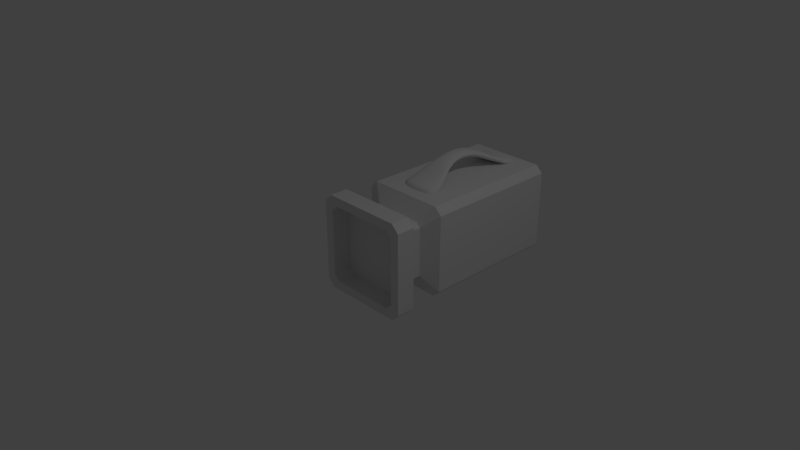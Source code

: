 # Source: HandheldCam.blend  (saved by Blender 2.78.0; exported with 4.5.12 LTS)
import bpy
from mathutils import Matrix  # noqa: F401  (used for matrix-valued properties, if any)

bpy.ops.wm.read_factory_settings(use_empty=True)
scene = bpy.context.scene
scene.name = 'Scene'

# ---- collections
col_collection_1 = bpy.data.collections.new('Collection 1'); scene.collection.children.link(col_collection_1)

# ---- materials (node trees are filled in below, after node groups)
mat_handle = bpy.data.materials.new('Handle')
mat_handle.alpha_threshold = 0.0
mat_handle.use_transparent_shadow = False
mat_handle.roughness = 0.5
mat_camera = bpy.data.materials.new('Camera')
mat_camera.alpha_threshold = 0.0
mat_camera.use_transparent_shadow = False
mat_camera.roughness = 0.5
mat_camera.line_color = (0.0, 0.0, 0.0, 1.0)
mat_lense = bpy.data.materials.new('Lense')
mat_lense.alpha_threshold = 0.0
mat_lense.use_transparent_shadow = False
mat_lense.roughness = 0.5
mat_mount = bpy.data.materials.new('Mount')
mat_mount.alpha_threshold = 0.0
mat_mount.use_transparent_shadow = False
mat_mount.roughness = 0.5

# ---- material node trees

# ---- world
world_world = bpy.data.worlds.new('World'); scene.world = world_world
world_world.color = (0.05088, 0.05088, 0.05088)
world_world.use_sun_shadow = False
world_world.sun_shadow_jitter_overblur = 0.0
world_world.cycles.sampling_method = 'MANUAL'

# ---- cameras
cam_camera = bpy.data.cameras.new('Camera')
cam_camera.clip_end = 100.0
cam_camera.lens = 35.0
cam_camera.sensor_width = 32.0
cam_camera.sensor_height = 18.0
cam_camera.ortho_scale = 7.314
cam_camera.dof.focus_distance = 0.0
cam_camera.dof.aperture_fstop = 128.0

# ---- lights
light_lamp = bpy.data.lights.new('Lamp', 'POINT')
light_lamp.transmission_factor = 0.0
light_lamp.cutoff_distance = 30.0
light_lamp.energy = 100.0
light_lamp.shadow_buffer_clip_start = 1.001
light_lamp.shadow_soft_size = 0.1
light_lamp.shadow_maximum_resolution = 0.006
light_lamp.use_absolute_resolution = True

# ---- meshes
me_cube_001 = bpy.data.meshes.new('Cube.001')
me_cube_001.from_pydata([(-0.3021, 0.8082, 0.6209), (-0.3021, 0.8082, 0.7313), (-0.3021, 1.045, 0.6209), (-0.3021, 1.045, 0.7313), (0.3021, 0.8082, 0.6209), (0.3021, 0.8082, 0.7313), (0.3021, 1.045, 0.6209), (0.3021, 1.045, 0.7313), (-0.1186, 1.367, 1.003), (-0.1186, 1.367, 0.8923), (0.1186, 1.367, 0.8923), (0.1186, 1.367, 1.003), (-0.1186, 1.852, 1.003), (-0.1186, 1.852, 0.8923), (0.1186, 1.852, 0.8923), (0.1186, 1.852, 1.003), (-0.3021, 2.305, 0.7221), (-0.3021, 2.305, 0.6117), (0.3021, 2.305, 0.6117), (0.3021, 2.305, 0.7221), (-0.3021, 2.602, 0.7221), (-0.3021, 2.602, 0.6117), (0.3021, 2.602, 0.6117), (0.3021, 2.602, 0.7221)], [], [(0, 1, 3, 2), (3, 7, 11, 8), (6, 7, 5, 4), (4, 5, 1, 0), (2, 6, 4, 0), (7, 3, 1, 5), (8, 11, 15, 12), (2, 3, 8, 9), (7, 6, 10, 11), (6, 2, 9, 10), (15, 14, 18, 19), (9, 8, 12, 13), (11, 10, 14, 15), (10, 9, 13, 14), (16, 19, 23, 20), (14, 13, 17, 18), (12, 15, 19, 16), (13, 12, 16, 17), (21, 20, 23, 22), (17, 16, 20, 21), (19, 18, 22, 23), (18, 17, 21, 22)])
me_cube_001.polygons.foreach_set('use_smooth', [True] * 22)
_k = {(0, 2): 1.0, (4, 6): 1.0, (0, 4): 1.0, (21, 22): 1.0, (17, 21): 1.0, (18, 22): 1.0}
me_cube_001.attributes.new('crease_edge', 'FLOAT', 'EDGE').data.foreach_set('value', [_k.get((min(e.vertices), max(e.vertices)), 0.0) for e in me_cube_001.edges])
me_cube_001.materials.append(mat_handle)
me_cube_001.use_remesh_preserve_volume = False
me_cube_001.use_remesh_preserve_attributes = False
me_cube_001.use_mirror_vertex_groups = False
me_cube_001.update()
me_cube = bpy.data.meshes.new('Cube')
me_cube.from_pydata([(0.5753, 0.1335, 0.6822), (0.5753, -0.1335, 0.6822), (-0.5753, -0.1335, 0.6822), (-0.5753, 0.1335, 0.6822), (0.6822, 0.1335, -0.5753), (0.6822, -0.1335, -0.5753), (0.6822, -0.1335, 0.5753), (0.6822, 0.1335, 0.5753), (-0.5753, 0.1335, -0.6822), (-0.5753, -0.1335, -0.6822), (-0.6822, -0.1335, -0.5753), (-0.6822, 0.1335, -0.5753), (0.5753, -0.1335, -0.6822), (0.5753, 0.1335, -0.6822), (-0.6822, -0.1335, 0.5753), (-0.6822, 0.1335, 0.5753), (0.4671, 0.1335, 0.5539), (-0.4671, 0.1335, 0.5539), (0.4671, -0.1335, 0.5539), (-0.4671, -0.1335, 0.5539), (0.5539, 0.1335, 0.4671), (0.5539, -0.1335, 0.4671), (0.5539, 0.1335, -0.4671), (0.5539, -0.1335, -0.4671), (-0.5539, 0.1335, -0.4671), (-0.5539, -0.1335, -0.4671), (-0.4671, 0.1335, -0.5539), (-0.4671, -0.1335, -0.5539), (0.4671, 0.1335, -0.5539), (0.4671, -0.1335, -0.5539), (-0.5539, 0.1335, 0.4671), (-0.5539, -0.1335, 0.4671), (0.3513, -0.2763, 0.4166), (-0.3513, -0.2763, 0.4166), (0.4166, -0.2763, -0.3513), (0.4166, -0.2763, 0.3513), (-0.3513, -0.2763, -0.4166), (-0.4166, -0.2763, -0.3513), (-0.4166, -0.2763, 0.3513), (0.3513, -0.2763, -0.4166), (0.3513, -0.4995, 0.4166), (-0.3513, -0.4995, 0.4166), (0.4166, -0.4995, -0.3513), (0.4166, -0.4995, 0.3513), (-0.3513, -0.4995, -0.4166), (-0.4166, -0.4995, -0.3513), (-0.4166, -0.4995, 0.3513), (0.3513, -0.4995, -0.4166), (0.5481, -0.6355, 0.65), (-0.5481, -0.6355, 0.65), (0.65, -0.6355, -0.5481), (0.65, -0.6355, 0.5481), (-0.5481, -0.6355, -0.65), (-0.65, -0.6355, -0.5481), (-0.65, -0.6355, 0.5481), (0.5481, -0.6355, -0.65), (0.2202, -2.971, 0.2612), (-0.2202, -2.971, 0.2612), (0.2612, -2.971, -0.2202), (0.2612, -2.971, 0.2202), (-0.2202, -2.971, -0.2612), (-0.2612, -2.971, -0.2202), (-0.2612, -2.971, 0.2202), (0.2202, -2.971, -0.2612), (-0.65, -2.651, -0.5481), (-0.5481, -2.651, -0.65), (0.65, -2.651, 0.5481), (0.65, -2.651, -0.5481), (0.5481, -2.651, -0.65), (-0.65, -2.651, 0.5481), (-0.5481, -2.651, 0.65), (0.5481, -2.651, 0.65)], [], [(6, 7, 0, 1), (3, 2, 1, 0), (5, 4, 7, 6), (10, 11, 8, 9), (2, 3, 15, 14), (10, 14, 15, 11), (9, 8, 13, 12), (5, 12, 13, 4), (21, 18, 16, 20), (17, 16, 18, 19), (23, 21, 20, 22), (25, 27, 26, 24), (19, 31, 30, 17), (25, 24, 30, 31), (27, 29, 28, 26), (23, 22, 28, 29), (0, 7, 20, 16), (4, 13, 28, 22), (3, 0, 16, 17), (6, 1, 18, 21), (12, 5, 23, 29), (1, 2, 19, 18), (15, 3, 17, 30), (2, 14, 31, 19), (11, 15, 30, 24), (14, 10, 25, 31), (8, 11, 24, 26), (7, 4, 22, 20), (13, 8, 26, 28), (10, 9, 27, 25), (5, 6, 21, 23), (9, 12, 29, 27), (18, 19, 33, 32), (29, 23, 34, 39), (25, 27, 36, 37), (32, 33, 41, 40), (35, 32, 40, 43), (33, 38, 46, 41), (27, 29, 39, 36), (31, 25, 37, 38), (21, 18, 32, 35), (19, 31, 38, 33), (23, 21, 35, 34), (19, 27, 25, 31), (18, 29, 27, 19), (23, 29, 18, 21), (43, 40, 48, 51), (41, 46, 54, 49), (44, 47, 55, 52), (39, 34, 42, 47), (38, 37, 45, 46), (37, 36, 44, 45), (34, 35, 43, 42), (36, 39, 47, 44), (65, 68, 63, 60), (67, 66, 59, 58), (64, 65, 60, 61), (40, 41, 49, 48), (47, 42, 50, 55), (46, 45, 53, 54), (45, 44, 52, 53), (42, 43, 51, 50), (63, 58, 59, 56), (63, 56, 57, 60), (60, 57, 62, 61), (70, 69, 62, 57), (66, 71, 56, 59), (71, 70, 57, 56), (68, 67, 58, 63), (69, 64, 61, 62), (54, 53, 64, 69), (55, 50, 67, 68), (48, 49, 70, 71), (51, 48, 71, 66), (49, 54, 69, 70), (53, 52, 65, 64), (50, 51, 66, 67), (52, 55, 68, 65)])
me_cube.polygons.foreach_set('material_index', [0, 0, 0, 0, 0, 0, 0, 0, 0, 0, 0, 0, 0, 0, 0, 0, 0, 0, 0, 0, 0, 0, 0, 0, 0, 0, 0, 0, 0, 0, 0, 0, 0, 0, 0, 0, 0, 0, 0, 0, 0, 0, 0, 1, 1, 1, 2, 2, 2, 0, 0, 0, 0, 0, 2, 2, 2, 2, 2, 2, 2, 2, 2, 2, 2, 2, 2, 2, 2, 2, 2, 2, 2, 2, 2, 2, 2, 2])
me_cube.materials.append(mat_camera)
me_cube.materials.append(mat_lense)
me_cube.materials.append(mat_mount)
me_cube.use_remesh_preserve_volume = False
me_cube.use_remesh_preserve_attributes = False
me_cube.use_mirror_vertex_groups = False
me_cube.update()

# ---- objects
ob_handle = bpy.data.objects.new('Handle', me_cube_001)
ob_camera = bpy.data.objects.new('Camera', me_cube)
ob_lamp = bpy.data.objects.new('Lamp', light_lamp)
ob_camera_001 = bpy.data.objects.new('Camera.001', cam_camera)

# ---- transforms, parenting, visibility, modifiers, constraints
ob_handle.location = (0.0, 0.0, 0.0)
ob_handle.lineart.crease_threshold = 0.0
_m = ob_handle.modifiers.new('Subsurf', 'SUBSURF')
_m.uv_smooth = 'PRESERVE_CORNERS'
_m.quality = 2
_m.levels = 2
_m.show_only_control_edges = False
ob_camera.location = (0.0, 0.0, 0.0)
ob_camera.rotation_euler = (0.0, -0.0, 3.142)
ob_camera.lock_rotations_4d = False
ob_camera.empty_display_type = 'ARROWS'
ob_camera.lineart.crease_threshold = 0.0
ob_lamp.location = (4.076, 1.005, 5.904)
ob_lamp.rotation_euler = (0.6503, 0.05522, 1.866)
ob_lamp.lock_rotations_4d = False
ob_lamp.empty_display_type = 'ARROWS'
ob_lamp.color = (0.0, 0.0, 0.0, 0.0)
ob_lamp.lineart.crease_threshold = 0.0
ob_camera_001.location = (7.481, -6.508, 5.344)
ob_camera_001.rotation_euler = (1.109, 0.0, 0.8149)
ob_camera_001.lock_rotations_4d = False
ob_camera_001.empty_display_type = 'ARROWS'
ob_camera_001.color = (0.0, 0.0, 0.0, 0.0)
ob_camera_001.display_type = 'WIRE'
ob_camera_001.lineart.crease_threshold = 0.0

# ---- collection membership
col_collection_1.objects.link(ob_handle)
col_collection_1.objects.link(ob_camera)
col_collection_1.objects.link(ob_lamp)
col_collection_1.objects.link(ob_camera_001)

# ---- scene / render settings (as saved in the file)
scene.camera = ob_camera_001
scene.frame_start = 1; scene.frame_end = 250; scene.frame_set(1)
scene.render.engine = 'BLENDER_EEVEE_NEXT'
scene.render.resolution_percentage = 50
scene.render.dither_intensity = 0.0
scene.cycles.use_denoising = False
scene.cycles.samples = 128
scene.cycles.sampling_pattern = 'TABULATED_SOBOL'
scene.cycles.light_sampling_threshold = 0.0
scene.cycles.use_adaptive_sampling = False
scene.cycles.use_light_tree = False
scene.cycles.blur_glossy = 0.0
scene.cycles.sample_clamp_indirect = 0.0
scene.view_settings.view_transform = 'Standard'
bpy.context.view_layer.update()
